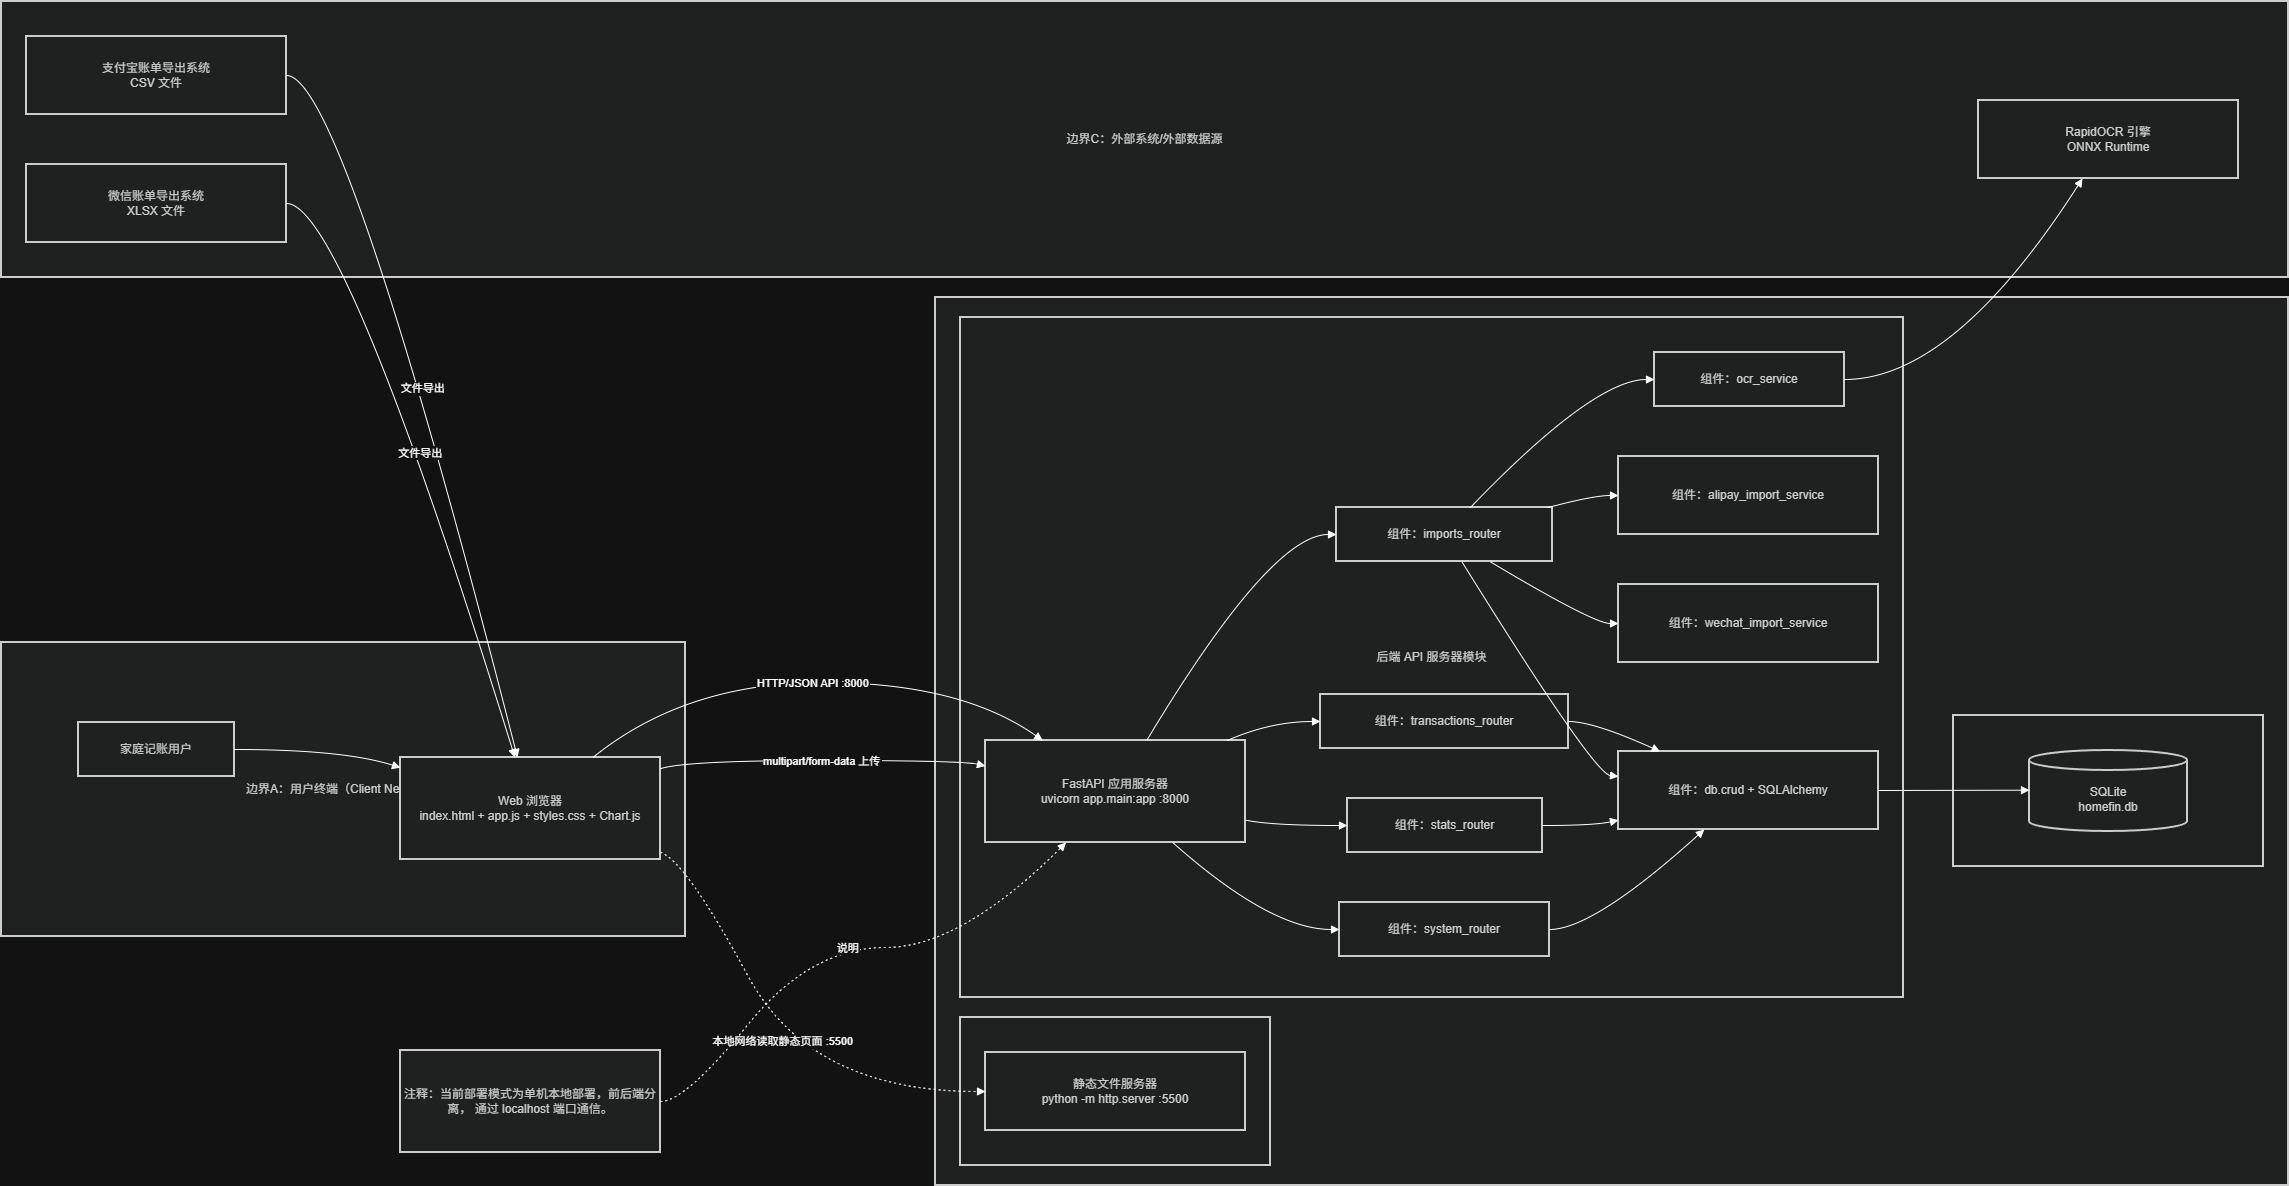

The diagram above was exported from draw.io. Its source (the exported page's mxGraphModel, read from the mxfile embedded in the PNG):
<mxGraphModel dx="2893" dy="1103" grid="1" gridSize="10" guides="1" tooltips="1" connect="1" arrows="1" fold="1" page="1" pageScale="1" pageWidth="827" pageHeight="1169" math="0" shadow="0">
  <root>
    <mxCell id="0" />
    <mxCell id="1" parent="0" />
    <mxCell id="gPHaTSD8icPFWFh9dY_X-1" parent="1" style="whiteSpace=wrap;strokeWidth=2;fillColor=light-dark(#eeeeee,#1f2020);strokeColor=light-dark(#999999,#cccccc);fontColor=light-dark(#333333,#cccccc);" value="边界C：外部系统/外部数据源" vertex="1">
      <mxGeometry height="276" width="2287" y="220" as="geometry" />
    </mxCell>
    <mxCell id="gPHaTSD8icPFWFh9dY_X-2" parent="1" style="whiteSpace=wrap;strokeWidth=2;fillColor=light-dark(#eeeeee,#1f2020);strokeColor=light-dark(#999999,#cccccc);fontColor=light-dark(#333333,#cccccc);" value="边界B：本地应用服务区（HomeFin Host）" vertex="1">
      <mxGeometry height="888" width="1353" x="934" y="516" as="geometry" />
    </mxCell>
    <mxCell id="gPHaTSD8icPFWFh9dY_X-3" parent="1" style="whiteSpace=wrap;strokeWidth=2;fillColor=light-dark(#eeeeee,#1f2020);strokeColor=light-dark(#999999,#cccccc);fontColor=light-dark(#333333,#cccccc);" value="数据存储模块" vertex="1">
      <mxGeometry height="151" width="310" x="1952" y="934" as="geometry" />
    </mxCell>
    <mxCell id="gPHaTSD8icPFWFh9dY_X-4" parent="1" style="whiteSpace=wrap;strokeWidth=2;fillColor=light-dark(#eeeeee,#1f2020);strokeColor=light-dark(#999999,#cccccc);fontColor=light-dark(#333333,#cccccc);" value="后端 API 服务器模块" vertex="1">
      <mxGeometry height="680" width="943" x="959" y="536" as="geometry" />
    </mxCell>
    <mxCell id="gPHaTSD8icPFWFh9dY_X-5" parent="1" style="whiteSpace=wrap;strokeWidth=2;fillColor=light-dark(#eeeeee,#1f2020);strokeColor=light-dark(#999999,#cccccc);fontColor=light-dark(#333333,#cccccc);" value="前端静态服务模块" vertex="1">
      <mxGeometry height="148" width="310" x="959" y="1236" as="geometry" />
    </mxCell>
    <mxCell id="gPHaTSD8icPFWFh9dY_X-6" parent="1" style="whiteSpace=wrap;strokeWidth=2;fillColor=light-dark(#eeeeee,#1f2020);strokeColor=light-dark(#999999,#cccccc);fontColor=light-dark(#333333,#cccccc);" value="边界A：用户终端（Client Network）" vertex="1">
      <mxGeometry height="294" width="684" y="861" as="geometry" />
    </mxCell>
    <mxCell id="gPHaTSD8icPFWFh9dY_X-7" parent="1" style="whiteSpace=wrap;strokeWidth=2;fillColor=light-dark(#eeeeee,#1f2020);strokeColor=light-dark(#999999,#cccccc);fontColor=light-dark(#333333,#cccccc);" value="家庭记账用户" vertex="1">
      <mxGeometry height="54" width="156" x="77" y="941" as="geometry" />
    </mxCell>
    <mxCell id="gPHaTSD8icPFWFh9dY_X-8" parent="1" style="whiteSpace=wrap;strokeWidth=2;fillColor=light-dark(#eeeeee,#1f2020);strokeColor=light-dark(#999999,#cccccc);fontColor=light-dark(#333333,#cccccc);" value="Web 浏览器&#10;index.html + app.js + styles.css + Chart.js" vertex="1">
      <mxGeometry height="102" width="260" x="399" y="976" as="geometry" />
    </mxCell>
    <mxCell id="gPHaTSD8icPFWFh9dY_X-9" parent="1" style="whiteSpace=wrap;strokeWidth=2;fillColor=light-dark(#eeeeee,#1f2020);strokeColor=light-dark(#999999,#cccccc);fontColor=light-dark(#333333,#cccccc);" value="静态文件服务器&#10;python -m http.server :5500" vertex="1">
      <mxGeometry height="78" width="260" x="984" y="1271" as="geometry" />
    </mxCell>
    <mxCell id="gPHaTSD8icPFWFh9dY_X-10" parent="1" style="whiteSpace=wrap;strokeWidth=2;fillColor=light-dark(#eeeeee,#1f2020);strokeColor=light-dark(#999999,#cccccc);fontColor=light-dark(#333333,#cccccc);" value="FastAPI 应用服务器&#10;uvicorn app.main:app :8000" vertex="1">
      <mxGeometry height="102" width="260" x="984" y="959" as="geometry" />
    </mxCell>
    <mxCell id="gPHaTSD8icPFWFh9dY_X-11" parent="1" style="whiteSpace=wrap;strokeWidth=2;fillColor=light-dark(#eeeeee,#1f2020);strokeColor=light-dark(#999999,#cccccc);fontColor=light-dark(#333333,#cccccc);" value="组件：transactions_router" vertex="1">
      <mxGeometry height="54" width="248" x="1319" y="913" as="geometry" />
    </mxCell>
    <mxCell id="gPHaTSD8icPFWFh9dY_X-12" parent="1" style="whiteSpace=wrap;strokeWidth=2;fillColor=light-dark(#eeeeee,#1f2020);strokeColor=light-dark(#999999,#cccccc);fontColor=light-dark(#333333,#cccccc);" value="组件：imports_router" vertex="1">
      <mxGeometry height="54" width="216" x="1335" y="726" as="geometry" />
    </mxCell>
    <mxCell id="gPHaTSD8icPFWFh9dY_X-13" parent="1" style="whiteSpace=wrap;strokeWidth=2;fillColor=light-dark(#eeeeee,#1f2020);strokeColor=light-dark(#999999,#cccccc);fontColor=light-dark(#333333,#cccccc);" value="组件：stats_router" vertex="1">
      <mxGeometry height="54" width="195" x="1346" y="1017" as="geometry" />
    </mxCell>
    <mxCell id="gPHaTSD8icPFWFh9dY_X-14" parent="1" style="whiteSpace=wrap;strokeWidth=2;fillColor=light-dark(#eeeeee,#1f2020);strokeColor=light-dark(#999999,#cccccc);fontColor=light-dark(#333333,#cccccc);" value="组件：system_router" vertex="1">
      <mxGeometry height="54" width="210" x="1338" y="1121" as="geometry" />
    </mxCell>
    <mxCell id="gPHaTSD8icPFWFh9dY_X-15" parent="1" style="whiteSpace=wrap;strokeWidth=2;fillColor=light-dark(#eeeeee,#1f2020);strokeColor=light-dark(#999999,#cccccc);fontColor=light-dark(#333333,#cccccc);" value="组件：ocr_service" vertex="1">
      <mxGeometry height="54" width="190" x="1653" y="571" as="geometry" />
    </mxCell>
    <mxCell id="gPHaTSD8icPFWFh9dY_X-16" parent="1" style="whiteSpace=wrap;strokeWidth=2;fillColor=light-dark(#eeeeee,#1f2020);strokeColor=light-dark(#999999,#cccccc);fontColor=light-dark(#333333,#cccccc);" value="组件：alipay_import_service" vertex="1">
      <mxGeometry height="78" width="260" x="1617" y="675" as="geometry" />
    </mxCell>
    <mxCell id="gPHaTSD8icPFWFh9dY_X-17" parent="1" style="whiteSpace=wrap;strokeWidth=2;fillColor=light-dark(#eeeeee,#1f2020);strokeColor=light-dark(#999999,#cccccc);fontColor=light-dark(#333333,#cccccc);" value="组件：wechat_import_service" vertex="1">
      <mxGeometry height="78" width="260" x="1617" y="803" as="geometry" />
    </mxCell>
    <mxCell id="gPHaTSD8icPFWFh9dY_X-18" parent="1" style="whiteSpace=wrap;strokeWidth=2;fillColor=light-dark(#eeeeee,#1f2020);strokeColor=light-dark(#999999,#cccccc);fontColor=light-dark(#333333,#cccccc);" value="组件：db.crud + SQLAlchemy" vertex="1">
      <mxGeometry height="78" width="260" x="1617" y="970" as="geometry" />
    </mxCell>
    <mxCell id="gPHaTSD8icPFWFh9dY_X-19" parent="1" style="shape=cylinder3;boundedLbl=1;backgroundOutline=1;size=10;strokeWidth=2;whiteSpace=wrap;fillColor=light-dark(#eeeeee,#1f2020);strokeColor=light-dark(#999999,#cccccc);fontColor=light-dark(#333333,#cccccc);" value="SQLite&#10;homefin.db" vertex="1">
      <mxGeometry height="81" width="158" x="2028" y="969" as="geometry" />
    </mxCell>
    <mxCell id="gPHaTSD8icPFWFh9dY_X-20" parent="1" style="whiteSpace=wrap;strokeWidth=2;fillColor=light-dark(#eeeeee,#1f2020);strokeColor=light-dark(#999999,#cccccc);fontColor=light-dark(#333333,#cccccc);" value="支付宝账单导出系统&#10;CSV 文件" vertex="1">
      <mxGeometry height="78" width="260" x="25" y="255" as="geometry" />
    </mxCell>
    <mxCell id="gPHaTSD8icPFWFh9dY_X-21" parent="1" style="whiteSpace=wrap;strokeWidth=2;fillColor=light-dark(#eeeeee,#1f2020);strokeColor=light-dark(#999999,#cccccc);fontColor=light-dark(#333333,#cccccc);" value="微信账单导出系统&#10;XLSX 文件" vertex="1">
      <mxGeometry height="78" width="260" x="25" y="383" as="geometry" />
    </mxCell>
    <mxCell id="gPHaTSD8icPFWFh9dY_X-22" parent="1" style="whiteSpace=wrap;strokeWidth=2;fillColor=light-dark(#eeeeee,#1f2020);strokeColor=light-dark(#999999,#cccccc);fontColor=light-dark(#333333,#cccccc);" value="RapidOCR 引擎&#10;ONNX Runtime" vertex="1">
      <mxGeometry height="78" width="260" x="1977" y="319" as="geometry" />
    </mxCell>
    <mxCell id="gPHaTSD8icPFWFh9dY_X-23" parent="1" style="whiteSpace=wrap;strokeWidth=2;fillColor=light-dark(#eeeeee,#1f2020);strokeColor=light-dark(#999999,#cccccc);fontColor=light-dark(#333333,#cccccc);" value="注释：当前部署模式为单机本地部署，前后端分离， 通过 localhost 端口通信。" vertex="1">
      <mxGeometry height="102" width="260" x="399" y="1269" as="geometry" />
    </mxCell>
    <mxCell id="gPHaTSD8icPFWFh9dY_X-24" edge="1" parent="1" source="gPHaTSD8icPFWFh9dY_X-7" style="curved=1;startArrow=none;endArrow=block;exitX=1;exitY=0.5;entryX=0;entryY=0.1;rounded=0;" target="gPHaTSD8icPFWFh9dY_X-8" value="">
      <mxGeometry relative="1" as="geometry">
        <Array as="points">
          <mxPoint x="342" y="968" />
        </Array>
      </mxGeometry>
    </mxCell>
    <mxCell id="gPHaTSD8icPFWFh9dY_X-25" edge="1" parent="1" source="gPHaTSD8icPFWFh9dY_X-10" style="curved=1;startArrow=none;endArrow=block;exitX=0.93;exitY=0;entryX=0;entryY=0.5;rounded=0;" target="gPHaTSD8icPFWFh9dY_X-11" value="">
      <mxGeometry relative="1" as="geometry">
        <Array as="points">
          <mxPoint x="1269" y="940" />
        </Array>
      </mxGeometry>
    </mxCell>
    <mxCell id="gPHaTSD8icPFWFh9dY_X-26" edge="1" parent="1" source="gPHaTSD8icPFWFh9dY_X-10" style="curved=1;startArrow=none;endArrow=block;exitX=0.62;exitY=0;entryX=0;entryY=0.5;rounded=0;" target="gPHaTSD8icPFWFh9dY_X-12" value="">
      <mxGeometry relative="1" as="geometry">
        <Array as="points">
          <mxPoint x="1269" y="753" />
        </Array>
      </mxGeometry>
    </mxCell>
    <mxCell id="gPHaTSD8icPFWFh9dY_X-27" edge="1" parent="1" source="gPHaTSD8icPFWFh9dY_X-10" style="curved=1;startArrow=none;endArrow=block;exitX=1;exitY=0.78;entryX=0;entryY=0.5;rounded=0;" target="gPHaTSD8icPFWFh9dY_X-13" value="">
      <mxGeometry relative="1" as="geometry">
        <Array as="points">
          <mxPoint x="1269" y="1044" />
        </Array>
      </mxGeometry>
    </mxCell>
    <mxCell id="gPHaTSD8icPFWFh9dY_X-28" edge="1" parent="1" source="gPHaTSD8icPFWFh9dY_X-10" style="curved=1;startArrow=none;endArrow=block;exitX=0.72;exitY=1;entryX=0;entryY=0.5;rounded=0;" target="gPHaTSD8icPFWFh9dY_X-14" value="">
      <mxGeometry relative="1" as="geometry">
        <Array as="points">
          <mxPoint x="1269" y="1148" />
        </Array>
      </mxGeometry>
    </mxCell>
    <mxCell id="gPHaTSD8icPFWFh9dY_X-29" edge="1" parent="1" source="gPHaTSD8icPFWFh9dY_X-12" style="curved=1;startArrow=none;endArrow=block;exitX=0.62;exitY=0;entryX=0;entryY=0.5;rounded=0;" target="gPHaTSD8icPFWFh9dY_X-15" value="">
      <mxGeometry relative="1" as="geometry">
        <Array as="points">
          <mxPoint x="1592" y="598" />
        </Array>
      </mxGeometry>
    </mxCell>
    <mxCell id="gPHaTSD8icPFWFh9dY_X-30" edge="1" parent="1" source="gPHaTSD8icPFWFh9dY_X-12" style="curved=1;startArrow=none;endArrow=block;exitX=0.98;exitY=0;entryX=0;entryY=0.5;rounded=0;" target="gPHaTSD8icPFWFh9dY_X-16" value="">
      <mxGeometry relative="1" as="geometry">
        <Array as="points">
          <mxPoint x="1592" y="714" />
        </Array>
      </mxGeometry>
    </mxCell>
    <mxCell id="gPHaTSD8icPFWFh9dY_X-31" edge="1" parent="1" source="gPHaTSD8icPFWFh9dY_X-12" style="curved=1;startArrow=none;endArrow=block;exitX=0.71;exitY=1;entryX=0;entryY=0.5;rounded=0;" target="gPHaTSD8icPFWFh9dY_X-17" value="">
      <mxGeometry relative="1" as="geometry">
        <Array as="points">
          <mxPoint x="1592" y="842" />
        </Array>
      </mxGeometry>
    </mxCell>
    <mxCell id="gPHaTSD8icPFWFh9dY_X-32" edge="1" parent="1" source="gPHaTSD8icPFWFh9dY_X-11" style="curved=1;startArrow=none;endArrow=block;exitX=1;exitY=0.5;entryX=0.16;entryY=0;rounded=0;" target="gPHaTSD8icPFWFh9dY_X-18" value="">
      <mxGeometry relative="1" as="geometry">
        <Array as="points">
          <mxPoint x="1592" y="940" />
        </Array>
      </mxGeometry>
    </mxCell>
    <mxCell id="gPHaTSD8icPFWFh9dY_X-33" edge="1" parent="1" source="gPHaTSD8icPFWFh9dY_X-12" style="curved=1;startArrow=none;endArrow=block;exitX=0.58;exitY=1;entryX=0;entryY=0.32;rounded=0;" target="gPHaTSD8icPFWFh9dY_X-18" value="">
      <mxGeometry relative="1" as="geometry">
        <Array as="points">
          <mxPoint x="1592" y="992" />
        </Array>
      </mxGeometry>
    </mxCell>
    <mxCell id="gPHaTSD8icPFWFh9dY_X-34" edge="1" parent="1" source="gPHaTSD8icPFWFh9dY_X-13" style="curved=1;startArrow=none;endArrow=block;exitX=1;exitY=0.5;entryX=0;entryY=0.88;rounded=0;" target="gPHaTSD8icPFWFh9dY_X-18" value="">
      <mxGeometry relative="1" as="geometry">
        <Array as="points">
          <mxPoint x="1592" y="1044" />
        </Array>
      </mxGeometry>
    </mxCell>
    <mxCell id="gPHaTSD8icPFWFh9dY_X-35" edge="1" parent="1" source="gPHaTSD8icPFWFh9dY_X-14" style="curved=1;startArrow=none;endArrow=block;exitX=1;exitY=0.5;entryX=0.33;entryY=1;rounded=0;" target="gPHaTSD8icPFWFh9dY_X-18" value="">
      <mxGeometry relative="1" as="geometry">
        <Array as="points">
          <mxPoint x="1592" y="1148" />
        </Array>
      </mxGeometry>
    </mxCell>
    <mxCell id="gPHaTSD8icPFWFh9dY_X-36" edge="1" parent="1" source="gPHaTSD8icPFWFh9dY_X-18" style="curved=1;startArrow=none;endArrow=block;exitX=1;exitY=0.5;entryX=0;entryY=0.49;rounded=0;" target="gPHaTSD8icPFWFh9dY_X-19" value="">
      <mxGeometry relative="1" as="geometry">
        <Array as="points" />
      </mxGeometry>
    </mxCell>
    <mxCell id="gPHaTSD8icPFWFh9dY_X-37" edge="1" parent="1" source="gPHaTSD8icPFWFh9dY_X-8" style="curved=1;dashed=1;dashPattern=2 3;startArrow=none;endArrow=block;exitX=1;exitY=0.93;entryX=0;entryY=0.5;rounded=0;" target="gPHaTSD8icPFWFh9dY_X-9" value="本地网络读取静态页面 :5500">
      <mxGeometry relative="1" as="geometry">
        <Array as="points">
          <mxPoint x="684" y="1079" />
          <mxPoint x="809" y="1310" />
        </Array>
      </mxGeometry>
    </mxCell>
    <mxCell id="gPHaTSD8icPFWFh9dY_X-38" edge="1" parent="1" source="gPHaTSD8icPFWFh9dY_X-8" style="curved=1;startArrow=none;endArrow=block;exitX=0.74;exitY=0;entryX=0.22;entryY=0;rounded=0;" target="gPHaTSD8icPFWFh9dY_X-10" value="HTTP/JSON API :8000">
      <mxGeometry relative="1" as="geometry">
        <Array as="points">
          <mxPoint x="684" y="901" />
          <mxPoint x="959" y="901" />
        </Array>
      </mxGeometry>
    </mxCell>
    <mxCell id="gPHaTSD8icPFWFh9dY_X-39" edge="1" parent="1" source="gPHaTSD8icPFWFh9dY_X-20" style="curved=1;startArrow=none;endArrow=block;exitX=1;exitY=0.5;entryX=0.45;entryY=0;rounded=0;" target="gPHaTSD8icPFWFh9dY_X-8" value="文件导出">
      <mxGeometry relative="1" as="geometry">
        <Array as="points">
          <mxPoint x="342" y="294" />
        </Array>
      </mxGeometry>
    </mxCell>
    <mxCell id="gPHaTSD8icPFWFh9dY_X-40" edge="1" parent="1" source="gPHaTSD8icPFWFh9dY_X-21" style="curved=1;startArrow=none;endArrow=block;exitX=1;exitY=0.5;entryX=0.44;entryY=0;rounded=0;" target="gPHaTSD8icPFWFh9dY_X-8" value="文件导出">
      <mxGeometry relative="1" as="geometry">
        <Array as="points">
          <mxPoint x="342" y="422" />
        </Array>
      </mxGeometry>
    </mxCell>
    <mxCell id="gPHaTSD8icPFWFh9dY_X-41" edge="1" parent="1" source="gPHaTSD8icPFWFh9dY_X-8" style="curved=1;startArrow=none;endArrow=block;exitX=1;exitY=0.11;entryX=0;entryY=0.25;rounded=0;" target="gPHaTSD8icPFWFh9dY_X-10" value="multipart/form-data 上传">
      <mxGeometry relative="1" as="geometry">
        <Array as="points">
          <mxPoint x="684" y="979" />
          <mxPoint x="959" y="979" />
        </Array>
      </mxGeometry>
    </mxCell>
    <mxCell id="gPHaTSD8icPFWFh9dY_X-42" edge="1" parent="1" source="gPHaTSD8icPFWFh9dY_X-15" style="curved=1;startArrow=none;endArrow=block;exitX=1;exitY=0.5;entryX=0.4;entryY=1;rounded=0;" target="gPHaTSD8icPFWFh9dY_X-22" value="">
      <mxGeometry relative="1" as="geometry">
        <Array as="points">
          <mxPoint x="1952" y="598" />
        </Array>
      </mxGeometry>
    </mxCell>
    <mxCell id="gPHaTSD8icPFWFh9dY_X-43" edge="1" parent="1" source="gPHaTSD8icPFWFh9dY_X-23" style="curved=1;dashed=1;dashPattern=2 3;startArrow=none;endArrow=block;exitX=1;exitY=0.5;entryX=0.31;entryY=1;rounded=0;" target="gPHaTSD8icPFWFh9dY_X-10" value="说明">
      <mxGeometry relative="1" as="geometry">
        <Array as="points">
          <mxPoint x="684" y="1320" />
          <mxPoint x="809" y="1166" />
          <mxPoint x="959" y="1166" />
        </Array>
      </mxGeometry>
    </mxCell>
  </root>
</mxGraphModel>